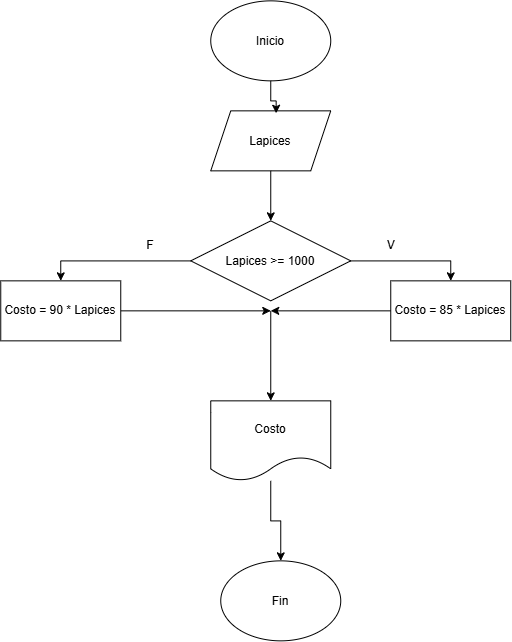

The diagram above was exported from draw.io. Its source (the exported page's mxGraphModel, read from the mxfile embedded in the PNG):
<mxGraphModel dx="1212" dy="661" grid="1" gridSize="10" guides="1" tooltips="1" connect="1" arrows="1" fold="1" page="1" pageScale="1" pageWidth="827" pageHeight="1169" math="0" shadow="0">
  <root>
    <mxCell id="0" />
    <mxCell id="1" parent="0" />
    <mxCell id="YLrbj5_x2U381tMbqPeb-1" parent="1" style="ellipse;whiteSpace=wrap;html=1;shapeInside=1;" value="Inicio" vertex="1">
      <mxGeometry height="80" width="120" x="320" y="10" as="geometry" />
    </mxCell>
    <mxCell id="YLrbj5_x2U381tMbqPeb-20" parent="1" style="ellipse;whiteSpace=wrap;html=1;shapeInside=1;" value="Fin" vertex="1">
      <mxGeometry height="80" width="120" x="330" y="570" as="geometry" />
    </mxCell>
    <mxCell id="YLrbj5_x2U381tMbqPeb-32" edge="1" parent="1" source="YLrbj5_x2U381tMbqPeb-27" style="edgeStyle=orthogonalEdgeStyle;rounded=0;orthogonalLoop=1;jettySize=auto;html=1;entryX=0.5;entryY=0;entryDx=0;entryDy=0;" target="YLrbj5_x2U381tMbqPeb-31">
      <mxGeometry relative="1" as="geometry" />
    </mxCell>
    <mxCell id="YLrbj5_x2U381tMbqPeb-35" edge="1" parent="1" source="YLrbj5_x2U381tMbqPeb-27" style="edgeStyle=orthogonalEdgeStyle;rounded=0;orthogonalLoop=1;jettySize=auto;html=1;entryX=0.5;entryY=0;entryDx=0;entryDy=0;" target="YLrbj5_x2U381tMbqPeb-34">
      <mxGeometry relative="1" as="geometry" />
    </mxCell>
    <mxCell id="YLrbj5_x2U381tMbqPeb-27" parent="1" style="rhombus;whiteSpace=wrap;html=1;shapeInside=1;" value="Lapices &amp;gt;= 1000" vertex="1">
      <mxGeometry height="80" width="160" x="300" y="230" as="geometry" />
    </mxCell>
    <mxCell id="YLrbj5_x2U381tMbqPeb-29" edge="1" parent="1" source="YLrbj5_x2U381tMbqPeb-28" style="edgeStyle=orthogonalEdgeStyle;rounded=0;orthogonalLoop=1;jettySize=auto;html=1;entryX=0.5;entryY=0;entryDx=0;entryDy=0;" target="YLrbj5_x2U381tMbqPeb-27">
      <mxGeometry relative="1" as="geometry" />
    </mxCell>
    <mxCell id="YLrbj5_x2U381tMbqPeb-28" parent="1" style="shape=parallelogram;perimeter=parallelogramPerimeter;whiteSpace=wrap;html=1;shapeInside=1;fixedSize=1;" value="Lapices" vertex="1">
      <mxGeometry height="60" width="120" x="320" y="120" as="geometry" />
    </mxCell>
    <mxCell id="YLrbj5_x2U381tMbqPeb-30" edge="1" parent="1" source="YLrbj5_x2U381tMbqPeb-1" style="edgeStyle=orthogonalEdgeStyle;rounded=0;orthogonalLoop=1;jettySize=auto;html=1;entryX=0.545;entryY=0.04;entryDx=0;entryDy=0;entryPerimeter=0;" target="YLrbj5_x2U381tMbqPeb-28">
      <mxGeometry relative="1" as="geometry" />
    </mxCell>
    <mxCell id="YLrbj5_x2U381tMbqPeb-39" edge="1" parent="1" source="YLrbj5_x2U381tMbqPeb-31" style="edgeStyle=orthogonalEdgeStyle;rounded=0;orthogonalLoop=1;jettySize=auto;html=1;">
      <mxGeometry relative="1" as="geometry">
        <mxPoint x="380" y="320" as="targetPoint" />
      </mxGeometry>
    </mxCell>
    <mxCell id="YLrbj5_x2U381tMbqPeb-31" parent="1" style="rounded=0;whiteSpace=wrap;html=1;" value="Costo = 85 * Lapices" vertex="1">
      <mxGeometry height="60" width="120" x="500" y="290" as="geometry" />
    </mxCell>
    <mxCell id="YLrbj5_x2U381tMbqPeb-33" parent="1" style="text;html=1;whiteSpace=wrap;strokeColor=none;fillColor=none;align=center;verticalAlign=middle;rounded=0;" value="V&lt;span style=&quot;white-space: pre;&quot;&gt;&#09;&lt;/span&gt;" vertex="1">
      <mxGeometry height="30" width="60" x="480" y="240" as="geometry" />
    </mxCell>
    <mxCell id="YLrbj5_x2U381tMbqPeb-38" edge="1" parent="1" source="YLrbj5_x2U381tMbqPeb-34" style="edgeStyle=orthogonalEdgeStyle;rounded=0;orthogonalLoop=1;jettySize=auto;html=1;">
      <mxGeometry relative="1" as="geometry">
        <mxPoint x="380" y="320" as="targetPoint" />
      </mxGeometry>
    </mxCell>
    <mxCell id="YLrbj5_x2U381tMbqPeb-34" parent="1" style="rounded=0;whiteSpace=wrap;html=1;" value="Costo = 90 * Lapices" vertex="1">
      <mxGeometry height="60" width="120" x="110" y="290" as="geometry" />
    </mxCell>
    <mxCell id="YLrbj5_x2U381tMbqPeb-36" parent="1" style="text;html=1;whiteSpace=wrap;strokeColor=none;fillColor=none;align=center;verticalAlign=middle;rounded=0;" value="F" vertex="1">
      <mxGeometry height="30" width="60" x="230" y="240" as="geometry" />
    </mxCell>
    <mxCell id="YLrbj5_x2U381tMbqPeb-40" edge="1" parent="1" source="YLrbj5_x2U381tMbqPeb-37" style="edgeStyle=orthogonalEdgeStyle;rounded=0;orthogonalLoop=1;jettySize=auto;html=1;entryX=0.5;entryY=0;entryDx=0;entryDy=0;" target="YLrbj5_x2U381tMbqPeb-20">
      <mxGeometry relative="1" as="geometry" />
    </mxCell>
    <mxCell id="YLrbj5_x2U381tMbqPeb-37" parent="1" style="shape=document;whiteSpace=wrap;html=1;boundedLbl=1;" value="Costo" vertex="1">
      <mxGeometry height="80" width="120" x="320" y="410" as="geometry" />
    </mxCell>
    <mxCell id="YLrbj5_x2U381tMbqPeb-41" edge="1" parent="1" style="endArrow=classic;html=1;rounded=0;entryX=0.5;entryY=0;entryDx=0;entryDy=0;" target="YLrbj5_x2U381tMbqPeb-37" value="">
      <mxGeometry height="50" relative="1" width="50" as="geometry">
        <mxPoint x="380" y="320" as="sourcePoint" />
        <mxPoint x="430" y="270" as="targetPoint" />
      </mxGeometry>
    </mxCell>
  </root>
</mxGraphModel>